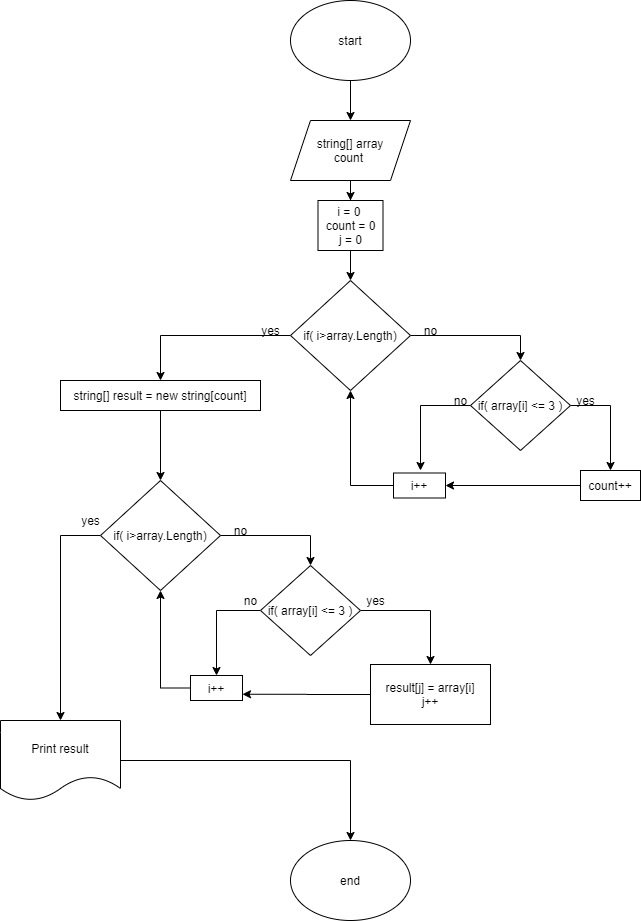

The diagram above was exported from draw.io. Its source (the exported page's mxGraphModel, read from the mxfile embedded in the PNG):
<mxGraphModel dx="1086" dy="806" grid="1" gridSize="10" guides="1" tooltips="1" connect="1" arrows="1" fold="1" page="1" pageScale="1" pageWidth="827" pageHeight="1169" math="0" shadow="0">
  <root>
    <mxCell id="WIyWlLk6GJQsqaUBKTNV-0" />
    <mxCell id="WIyWlLk6GJQsqaUBKTNV-1" parent="WIyWlLk6GJQsqaUBKTNV-0" />
    <mxCell id="6TxH2Ej4dAvMg6aVM-2b-2" value="" style="edgeStyle=orthogonalEdgeStyle;rounded=0;orthogonalLoop=1;jettySize=auto;html=1;" parent="WIyWlLk6GJQsqaUBKTNV-1" source="6TxH2Ej4dAvMg6aVM-2b-0" target="6TxH2Ej4dAvMg6aVM-2b-1" edge="1">
      <mxGeometry relative="1" as="geometry" />
    </mxCell>
    <mxCell id="6TxH2Ej4dAvMg6aVM-2b-0" value="start" style="ellipse;whiteSpace=wrap;html=1;" parent="WIyWlLk6GJQsqaUBKTNV-1" vertex="1">
      <mxGeometry x="320" y="40" width="120" height="80" as="geometry" />
    </mxCell>
    <mxCell id="6TxH2Ej4dAvMg6aVM-2b-4" value="" style="edgeStyle=orthogonalEdgeStyle;rounded=0;orthogonalLoop=1;jettySize=auto;html=1;" parent="WIyWlLk6GJQsqaUBKTNV-1" source="6TxH2Ej4dAvMg6aVM-2b-1" target="6TxH2Ej4dAvMg6aVM-2b-3" edge="1">
      <mxGeometry relative="1" as="geometry" />
    </mxCell>
    <mxCell id="6TxH2Ej4dAvMg6aVM-2b-1" value="string[] array&lt;br&gt;count&amp;nbsp;" style="shape=parallelogram;perimeter=parallelogramPerimeter;whiteSpace=wrap;html=1;fixedSize=1;" parent="WIyWlLk6GJQsqaUBKTNV-1" vertex="1">
      <mxGeometry x="320" y="160" width="120" height="60" as="geometry" />
    </mxCell>
    <mxCell id="6TxH2Ej4dAvMg6aVM-2b-6" value="" style="edgeStyle=orthogonalEdgeStyle;rounded=0;orthogonalLoop=1;jettySize=auto;html=1;" parent="WIyWlLk6GJQsqaUBKTNV-1" source="6TxH2Ej4dAvMg6aVM-2b-3" target="6TxH2Ej4dAvMg6aVM-2b-5" edge="1">
      <mxGeometry relative="1" as="geometry" />
    </mxCell>
    <mxCell id="6TxH2Ej4dAvMg6aVM-2b-3" value="i = 0&amp;nbsp;&lt;br&gt;count = 0&lt;br&gt;j = 0" style="rounded=0;whiteSpace=wrap;html=1;" parent="WIyWlLk6GJQsqaUBKTNV-1" vertex="1">
      <mxGeometry x="347.5" y="240" width="65" height="50" as="geometry" />
    </mxCell>
    <mxCell id="6TxH2Ej4dAvMg6aVM-2b-9" value="" style="edgeStyle=orthogonalEdgeStyle;rounded=0;orthogonalLoop=1;jettySize=auto;html=1;entryX=0.5;entryY=0;entryDx=0;entryDy=0;" parent="WIyWlLk6GJQsqaUBKTNV-1" source="6TxH2Ej4dAvMg6aVM-2b-5" target="6TxH2Ej4dAvMg6aVM-2b-8" edge="1">
      <mxGeometry relative="1" as="geometry" />
    </mxCell>
    <mxCell id="6TxH2Ej4dAvMg6aVM-2b-20" style="edgeStyle=orthogonalEdgeStyle;rounded=0;orthogonalLoop=1;jettySize=auto;html=1;entryX=0.5;entryY=0;entryDx=0;entryDy=0;" parent="WIyWlLk6GJQsqaUBKTNV-1" source="6TxH2Ej4dAvMg6aVM-2b-5" target="6TxH2Ej4dAvMg6aVM-2b-19" edge="1">
      <mxGeometry relative="1" as="geometry">
        <mxPoint x="180" y="430" as="targetPoint" />
      </mxGeometry>
    </mxCell>
    <mxCell id="6TxH2Ej4dAvMg6aVM-2b-5" value="if( i&amp;gt;array.Length)" style="rhombus;whiteSpace=wrap;html=1;" parent="WIyWlLk6GJQsqaUBKTNV-1" vertex="1">
      <mxGeometry x="320" y="320" width="120" height="110" as="geometry" />
    </mxCell>
    <mxCell id="6TxH2Ej4dAvMg6aVM-2b-12" style="edgeStyle=orthogonalEdgeStyle;rounded=0;orthogonalLoop=1;jettySize=auto;html=1;entryX=0.5;entryY=0;entryDx=0;entryDy=0;" parent="WIyWlLk6GJQsqaUBKTNV-1" source="6TxH2Ej4dAvMg6aVM-2b-8" target="6TxH2Ej4dAvMg6aVM-2b-11" edge="1">
      <mxGeometry relative="1" as="geometry" />
    </mxCell>
    <mxCell id="6TxH2Ej4dAvMg6aVM-2b-16" style="edgeStyle=orthogonalEdgeStyle;rounded=0;orthogonalLoop=1;jettySize=auto;html=1;" parent="WIyWlLk6GJQsqaUBKTNV-1" source="6TxH2Ej4dAvMg6aVM-2b-8" edge="1">
      <mxGeometry relative="1" as="geometry">
        <mxPoint x="450" y="510" as="targetPoint" />
      </mxGeometry>
    </mxCell>
    <mxCell id="6TxH2Ej4dAvMg6aVM-2b-8" value="if( array[i] &amp;lt;= 3 )" style="rhombus;whiteSpace=wrap;html=1;" parent="WIyWlLk6GJQsqaUBKTNV-1" vertex="1">
      <mxGeometry x="500" y="400" width="100" height="90" as="geometry" />
    </mxCell>
    <mxCell id="6TxH2Ej4dAvMg6aVM-2b-10" value="no" style="text;html=1;align=center;verticalAlign=middle;resizable=0;points=[];autosize=1;" parent="WIyWlLk6GJQsqaUBKTNV-1" vertex="1">
      <mxGeometry x="445" y="360" width="30" height="20" as="geometry" />
    </mxCell>
    <mxCell id="6TxH2Ej4dAvMg6aVM-2b-15" style="edgeStyle=orthogonalEdgeStyle;rounded=0;orthogonalLoop=1;jettySize=auto;html=1;entryX=1;entryY=0.5;entryDx=0;entryDy=0;" parent="WIyWlLk6GJQsqaUBKTNV-1" source="6TxH2Ej4dAvMg6aVM-2b-11" target="6TxH2Ej4dAvMg6aVM-2b-14" edge="1">
      <mxGeometry relative="1" as="geometry" />
    </mxCell>
    <mxCell id="6TxH2Ej4dAvMg6aVM-2b-11" value="count++" style="rounded=0;whiteSpace=wrap;html=1;" parent="WIyWlLk6GJQsqaUBKTNV-1" vertex="1">
      <mxGeometry x="610" y="510" width="60" height="30" as="geometry" />
    </mxCell>
    <mxCell id="6TxH2Ej4dAvMg6aVM-2b-13" value="yes" style="text;html=1;align=center;verticalAlign=middle;resizable=0;points=[];autosize=1;" parent="WIyWlLk6GJQsqaUBKTNV-1" vertex="1">
      <mxGeometry x="600" y="430" width="30" height="20" as="geometry" />
    </mxCell>
    <mxCell id="6TxH2Ej4dAvMg6aVM-2b-17" style="edgeStyle=orthogonalEdgeStyle;rounded=0;orthogonalLoop=1;jettySize=auto;html=1;entryX=0.5;entryY=1;entryDx=0;entryDy=0;" parent="WIyWlLk6GJQsqaUBKTNV-1" source="6TxH2Ej4dAvMg6aVM-2b-14" target="6TxH2Ej4dAvMg6aVM-2b-5" edge="1">
      <mxGeometry relative="1" as="geometry">
        <Array as="points">
          <mxPoint x="449" y="525" />
          <mxPoint x="380" y="525" />
        </Array>
      </mxGeometry>
    </mxCell>
    <mxCell id="6TxH2Ej4dAvMg6aVM-2b-14" value="i++" style="rounded=0;whiteSpace=wrap;html=1;" parent="WIyWlLk6GJQsqaUBKTNV-1" vertex="1">
      <mxGeometry x="423" y="512.5" width="52" height="25" as="geometry" />
    </mxCell>
    <mxCell id="6TxH2Ej4dAvMg6aVM-2b-18" value="no" style="text;html=1;align=center;verticalAlign=middle;resizable=0;points=[];autosize=1;" parent="WIyWlLk6GJQsqaUBKTNV-1" vertex="1">
      <mxGeometry x="475" y="430" width="30" height="20" as="geometry" />
    </mxCell>
    <mxCell id="6TxH2Ej4dAvMg6aVM-2b-24" value="" style="edgeStyle=orthogonalEdgeStyle;rounded=0;orthogonalLoop=1;jettySize=auto;html=1;" parent="WIyWlLk6GJQsqaUBKTNV-1" source="6TxH2Ej4dAvMg6aVM-2b-19" target="6TxH2Ej4dAvMg6aVM-2b-23" edge="1">
      <mxGeometry relative="1" as="geometry" />
    </mxCell>
    <mxCell id="6TxH2Ej4dAvMg6aVM-2b-19" value="string[] result = new string[count]" style="rounded=0;whiteSpace=wrap;html=1;" parent="WIyWlLk6GJQsqaUBKTNV-1" vertex="1">
      <mxGeometry x="90" y="420" width="200" height="30" as="geometry" />
    </mxCell>
    <mxCell id="6TxH2Ej4dAvMg6aVM-2b-22" value="yes" style="text;html=1;align=center;verticalAlign=middle;resizable=0;points=[];autosize=1;" parent="WIyWlLk6GJQsqaUBKTNV-1" vertex="1">
      <mxGeometry x="285" y="360" width="30" height="20" as="geometry" />
    </mxCell>
    <mxCell id="6TxH2Ej4dAvMg6aVM-2b-26" style="edgeStyle=orthogonalEdgeStyle;rounded=0;orthogonalLoop=1;jettySize=auto;html=1;entryX=0.5;entryY=0;entryDx=0;entryDy=0;" parent="WIyWlLk6GJQsqaUBKTNV-1" source="6TxH2Ej4dAvMg6aVM-2b-23" target="6TxH2Ej4dAvMg6aVM-2b-25" edge="1">
      <mxGeometry relative="1" as="geometry" />
    </mxCell>
    <mxCell id="6TxH2Ej4dAvMg6aVM-2b-38" style="edgeStyle=orthogonalEdgeStyle;rounded=0;orthogonalLoop=1;jettySize=auto;html=1;entryX=0.5;entryY=0;entryDx=0;entryDy=0;" parent="WIyWlLk6GJQsqaUBKTNV-1" source="6TxH2Ej4dAvMg6aVM-2b-23" target="6TxH2Ej4dAvMg6aVM-2b-37" edge="1">
      <mxGeometry relative="1" as="geometry">
        <mxPoint x="90" y="750" as="targetPoint" />
        <Array as="points">
          <mxPoint x="190" y="575" />
          <mxPoint x="90" y="575" />
        </Array>
      </mxGeometry>
    </mxCell>
    <mxCell id="6TxH2Ej4dAvMg6aVM-2b-23" value="if( i&amp;gt;array.Length)" style="rhombus;whiteSpace=wrap;html=1;" parent="WIyWlLk6GJQsqaUBKTNV-1" vertex="1">
      <mxGeometry x="130" y="520" width="120" height="110" as="geometry" />
    </mxCell>
    <mxCell id="6TxH2Ej4dAvMg6aVM-2b-29" style="edgeStyle=orthogonalEdgeStyle;rounded=0;orthogonalLoop=1;jettySize=auto;html=1;entryX=0.5;entryY=0;entryDx=0;entryDy=0;" parent="WIyWlLk6GJQsqaUBKTNV-1" source="6TxH2Ej4dAvMg6aVM-2b-25" target="6TxH2Ej4dAvMg6aVM-2b-28" edge="1">
      <mxGeometry relative="1" as="geometry" />
    </mxCell>
    <mxCell id="6TxH2Ej4dAvMg6aVM-2b-33" style="edgeStyle=orthogonalEdgeStyle;rounded=0;orthogonalLoop=1;jettySize=auto;html=1;entryX=0.5;entryY=0;entryDx=0;entryDy=0;" parent="WIyWlLk6GJQsqaUBKTNV-1" source="6TxH2Ej4dAvMg6aVM-2b-25" target="6TxH2Ej4dAvMg6aVM-2b-32" edge="1">
      <mxGeometry relative="1" as="geometry" />
    </mxCell>
    <mxCell id="6TxH2Ej4dAvMg6aVM-2b-25" value="if( array[i] &amp;lt;= 3 )" style="rhombus;whiteSpace=wrap;html=1;" parent="WIyWlLk6GJQsqaUBKTNV-1" vertex="1">
      <mxGeometry x="290" y="605" width="100" height="90" as="geometry" />
    </mxCell>
    <mxCell id="6TxH2Ej4dAvMg6aVM-2b-27" value="no" style="text;html=1;align=center;verticalAlign=middle;resizable=0;points=[];autosize=1;" parent="WIyWlLk6GJQsqaUBKTNV-1" vertex="1">
      <mxGeometry x="255" y="560" width="30" height="20" as="geometry" />
    </mxCell>
    <mxCell id="6TxH2Ej4dAvMg6aVM-2b-34" style="edgeStyle=orthogonalEdgeStyle;rounded=0;orthogonalLoop=1;jettySize=auto;html=1;entryX=1;entryY=0.75;entryDx=0;entryDy=0;" parent="WIyWlLk6GJQsqaUBKTNV-1" source="6TxH2Ej4dAvMg6aVM-2b-28" target="6TxH2Ej4dAvMg6aVM-2b-32" edge="1">
      <mxGeometry relative="1" as="geometry" />
    </mxCell>
    <mxCell id="6TxH2Ej4dAvMg6aVM-2b-28" value="result[j] = array[i]&lt;br&gt;j++" style="rounded=0;whiteSpace=wrap;html=1;" parent="WIyWlLk6GJQsqaUBKTNV-1" vertex="1">
      <mxGeometry x="400" y="704" width="120" height="60" as="geometry" />
    </mxCell>
    <mxCell id="6TxH2Ej4dAvMg6aVM-2b-30" value="yes" style="text;html=1;align=center;verticalAlign=middle;resizable=0;points=[];autosize=1;" parent="WIyWlLk6GJQsqaUBKTNV-1" vertex="1">
      <mxGeometry x="390" y="630" width="30" height="20" as="geometry" />
    </mxCell>
    <mxCell id="6TxH2Ej4dAvMg6aVM-2b-36" style="edgeStyle=orthogonalEdgeStyle;rounded=0;orthogonalLoop=1;jettySize=auto;html=1;entryX=0.5;entryY=1;entryDx=0;entryDy=0;" parent="WIyWlLk6GJQsqaUBKTNV-1" source="6TxH2Ej4dAvMg6aVM-2b-32" target="6TxH2Ej4dAvMg6aVM-2b-23" edge="1">
      <mxGeometry relative="1" as="geometry">
        <mxPoint x="190" y="640" as="targetPoint" />
        <Array as="points">
          <mxPoint x="246" y="728" />
          <mxPoint x="190" y="728" />
        </Array>
      </mxGeometry>
    </mxCell>
    <mxCell id="6TxH2Ej4dAvMg6aVM-2b-32" value="i++" style="rounded=0;whiteSpace=wrap;html=1;" parent="WIyWlLk6GJQsqaUBKTNV-1" vertex="1">
      <mxGeometry x="220" y="715" width="52" height="25" as="geometry" />
    </mxCell>
    <mxCell id="6TxH2Ej4dAvMg6aVM-2b-35" value="no" style="text;html=1;align=center;verticalAlign=middle;resizable=0;points=[];autosize=1;" parent="WIyWlLk6GJQsqaUBKTNV-1" vertex="1">
      <mxGeometry x="265" y="630" width="30" height="20" as="geometry" />
    </mxCell>
    <mxCell id="6TxH2Ej4dAvMg6aVM-2b-41" style="edgeStyle=orthogonalEdgeStyle;rounded=0;orthogonalLoop=1;jettySize=auto;html=1;entryX=0.5;entryY=0;entryDx=0;entryDy=0;" parent="WIyWlLk6GJQsqaUBKTNV-1" source="6TxH2Ej4dAvMg6aVM-2b-37" target="6TxH2Ej4dAvMg6aVM-2b-40" edge="1">
      <mxGeometry relative="1" as="geometry" />
    </mxCell>
    <mxCell id="6TxH2Ej4dAvMg6aVM-2b-37" value="Print result" style="shape=document;whiteSpace=wrap;html=1;boundedLbl=1;" parent="WIyWlLk6GJQsqaUBKTNV-1" vertex="1">
      <mxGeometry x="30" y="760" width="120" height="80" as="geometry" />
    </mxCell>
    <mxCell id="6TxH2Ej4dAvMg6aVM-2b-39" value="yes" style="text;html=1;align=center;verticalAlign=middle;resizable=0;points=[];autosize=1;" parent="WIyWlLk6GJQsqaUBKTNV-1" vertex="1">
      <mxGeometry x="105" y="550" width="30" height="20" as="geometry" />
    </mxCell>
    <mxCell id="6TxH2Ej4dAvMg6aVM-2b-40" value="end" style="ellipse;whiteSpace=wrap;html=1;" parent="WIyWlLk6GJQsqaUBKTNV-1" vertex="1">
      <mxGeometry x="320" y="880" width="120" height="80" as="geometry" />
    </mxCell>
  </root>
</mxGraphModel>